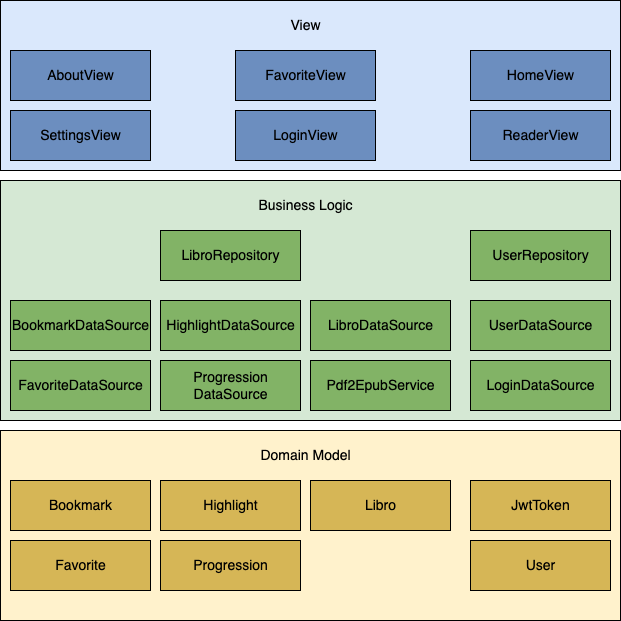

The diagram above was exported from draw.io. Its source (the exported page's mxGraphModel, read from the mxfile embedded in the PNG):
<mxGraphModel dx="1307" dy="993" grid="1" gridSize="10" guides="1" tooltips="1" connect="1" arrows="1" fold="1" page="1" pageScale="1" pageWidth="850" pageHeight="1100" math="0" shadow="0">
  <root>
    <mxCell id="0" />
    <mxCell id="1" parent="0" />
    <mxCell id="eSiBATEM7oZxkGGvFlHK-5" value="" style="rounded=0;whiteSpace=wrap;html=1;fontSize=14;strokeColor=#000000;fillColor=#fff2cc;" vertex="1" parent="1">
      <mxGeometry x="120" y="820" width="620" height="190" as="geometry" />
    </mxCell>
    <mxCell id="eSiBATEM7oZxkGGvFlHK-3" value="" style="rounded=0;whiteSpace=wrap;html=1;fontSize=14;strokeColor=#000000;fillColor=#d5e8d4;" vertex="1" parent="1">
      <mxGeometry x="120" y="570" width="620" height="240" as="geometry" />
    </mxCell>
    <mxCell id="eSiBATEM7oZxkGGvFlHK-1" value="" style="rounded=0;whiteSpace=wrap;html=1;fontSize=14;strokeColor=#000000;fillColor=#dae8fc;" vertex="1" parent="1">
      <mxGeometry x="120" y="390" width="620" height="170" as="geometry" />
    </mxCell>
    <mxCell id="8siW9eGCXu5XkL7A3y3E-1" value="BookmarkDataSource" style="html=1;fontSize=14;fillColor=#82B366;strokeColor=#000000;" vertex="1" parent="1">
      <mxGeometry x="130" y="690" width="140" height="50" as="geometry" />
    </mxCell>
    <mxCell id="8siW9eGCXu5XkL7A3y3E-2" value="FavoriteDataSource" style="html=1;fontSize=14;fillColor=#82B366;strokeColor=#000000;" vertex="1" parent="1">
      <mxGeometry x="130" y="750" width="140" height="50" as="geometry" />
    </mxCell>
    <mxCell id="8siW9eGCXu5XkL7A3y3E-3" value="HighlightDataSource" style="html=1;fontSize=14;fillColor=#82B366;strokeColor=#000000;" vertex="1" parent="1">
      <mxGeometry x="280" y="690" width="140" height="50" as="geometry" />
    </mxCell>
    <mxCell id="8siW9eGCXu5XkL7A3y3E-4" value="Progression&lt;br&gt;DataSource" style="html=1;fontSize=14;fillColor=#82B366;strokeColor=#000000;" vertex="1" parent="1">
      <mxGeometry x="280" y="750" width="140" height="50" as="geometry" />
    </mxCell>
    <mxCell id="8siW9eGCXu5XkL7A3y3E-5" value="LoginDataSource" style="html=1;fontSize=14;fillColor=#82B366;strokeColor=#000000;" vertex="1" parent="1">
      <mxGeometry x="590" y="750" width="140" height="50" as="geometry" />
    </mxCell>
    <mxCell id="8siW9eGCXu5XkL7A3y3E-6" value="LibroDataSource" style="html=1;fontSize=14;fillColor=#82B366;strokeColor=#000000;" vertex="1" parent="1">
      <mxGeometry x="430" y="690" width="140" height="50" as="geometry" />
    </mxCell>
    <mxCell id="8siW9eGCXu5XkL7A3y3E-7" value="UserDataSource" style="html=1;fontSize=14;fillColor=#82B366;strokeColor=#000000;" vertex="1" parent="1">
      <mxGeometry x="590" y="690" width="140" height="50" as="geometry" />
    </mxCell>
    <mxCell id="8siW9eGCXu5XkL7A3y3E-8" value="LibroRepository" style="html=1;fontSize=14;fillColor=#82B366;strokeColor=#000000;" vertex="1" parent="1">
      <mxGeometry x="280" y="620" width="140" height="50" as="geometry" />
    </mxCell>
    <mxCell id="8siW9eGCXu5XkL7A3y3E-9" value="UserRepository" style="html=1;fontSize=14;fillColor=#82B366;strokeColor=#000000;" vertex="1" parent="1">
      <mxGeometry x="590" y="620" width="140" height="50" as="geometry" />
    </mxCell>
    <mxCell id="8siW9eGCXu5XkL7A3y3E-17" value="Pdf2EpubService" style="html=1;fontSize=14;fillColor=#82B366;strokeColor=#000000;" vertex="1" parent="1">
      <mxGeometry x="430" y="750" width="140" height="50" as="geometry" />
    </mxCell>
    <mxCell id="RN1ljKDaXdKvwfHFdK2s-2" value="Bookmark" style="html=1;fontSize=14;fillColor=#D6B656;strokeColor=#000000;" vertex="1" parent="1">
      <mxGeometry x="130" y="870" width="140" height="50" as="geometry" />
    </mxCell>
    <mxCell id="RN1ljKDaXdKvwfHFdK2s-3" value="Favorite" style="html=1;fontSize=14;fillColor=#D6B656;strokeColor=#000000;" vertex="1" parent="1">
      <mxGeometry x="130" y="930" width="140" height="50" as="geometry" />
    </mxCell>
    <mxCell id="RN1ljKDaXdKvwfHFdK2s-4" value="Highlight" style="html=1;fontSize=14;fillColor=#D6B656;strokeColor=#000000;" vertex="1" parent="1">
      <mxGeometry x="280" y="870" width="140" height="50" as="geometry" />
    </mxCell>
    <mxCell id="RN1ljKDaXdKvwfHFdK2s-5" value="Progression" style="html=1;fontSize=14;fillColor=#D6B656;strokeColor=#000000;" vertex="1" parent="1">
      <mxGeometry x="280" y="930" width="140" height="50" as="geometry" />
    </mxCell>
    <mxCell id="RN1ljKDaXdKvwfHFdK2s-6" value="Libro" style="html=1;fontSize=14;fillColor=#D6B656;strokeColor=#000000;" vertex="1" parent="1">
      <mxGeometry x="430" y="870" width="140" height="50" as="geometry" />
    </mxCell>
    <mxCell id="RN1ljKDaXdKvwfHFdK2s-9" value="JwtToken" style="html=1;fontSize=14;fillColor=#D6B656;strokeColor=#000000;" vertex="1" parent="1">
      <mxGeometry x="590" y="870" width="140" height="50" as="geometry" />
    </mxCell>
    <mxCell id="RN1ljKDaXdKvwfHFdK2s-10" value="User" style="html=1;fontSize=14;fillColor=#D6B656;strokeColor=#000000;" vertex="1" parent="1">
      <mxGeometry x="590" y="930" width="140" height="50" as="geometry" />
    </mxCell>
    <mxCell id="Ql72zbSoSCQjCiYC_Rqq-2" value="AboutView" style="html=1;fontSize=14;fillColor=#6C8EBF;strokeColor=#000000;" vertex="1" parent="1">
      <mxGeometry x="130" y="440" width="140" height="50" as="geometry" />
    </mxCell>
    <mxCell id="Ql72zbSoSCQjCiYC_Rqq-3" value="SettingsView" style="html=1;fontSize=14;fillColor=#6C8EBF;strokeColor=#000000;" vertex="1" parent="1">
      <mxGeometry x="130" y="500" width="140" height="50" as="geometry" />
    </mxCell>
    <mxCell id="Ql72zbSoSCQjCiYC_Rqq-4" value="FavoriteView" style="html=1;fontSize=14;fillColor=#6C8EBF;strokeColor=#000000;" vertex="1" parent="1">
      <mxGeometry x="355" y="440" width="140" height="50" as="geometry" />
    </mxCell>
    <mxCell id="Ql72zbSoSCQjCiYC_Rqq-5" value="LoginView" style="html=1;fontSize=14;fillColor=#6C8EBF;strokeColor=#000000;" vertex="1" parent="1">
      <mxGeometry x="355" y="500" width="140" height="50" as="geometry" />
    </mxCell>
    <mxCell id="Ql72zbSoSCQjCiYC_Rqq-6" value="HomeView" style="html=1;fontSize=14;fillColor=#6C8EBF;strokeColor=#000000;" vertex="1" parent="1">
      <mxGeometry x="590" y="440" width="140" height="50" as="geometry" />
    </mxCell>
    <mxCell id="Ql72zbSoSCQjCiYC_Rqq-7" value="ReaderView" style="html=1;fontSize=14;fillColor=#6C8EBF;strokeColor=#000000;" vertex="1" parent="1">
      <mxGeometry x="590" y="500" width="140" height="50" as="geometry" />
    </mxCell>
    <mxCell id="eSiBATEM7oZxkGGvFlHK-2" value="View" style="text;html=1;align=center;verticalAlign=middle;resizable=0;points=[];autosize=1;strokeColor=none;fillColor=none;fontSize=14;" vertex="1" parent="1">
      <mxGeometry x="400" y="400" width="50" height="30" as="geometry" />
    </mxCell>
    <mxCell id="eSiBATEM7oZxkGGvFlHK-4" value="Business Logic" style="text;html=1;align=center;verticalAlign=middle;resizable=0;points=[];autosize=1;strokeColor=none;fillColor=none;fontSize=14;" vertex="1" parent="1">
      <mxGeometry x="365" y="580" width="120" height="30" as="geometry" />
    </mxCell>
    <mxCell id="eSiBATEM7oZxkGGvFlHK-6" value="Domain Model" style="text;html=1;align=center;verticalAlign=middle;resizable=0;points=[];autosize=1;strokeColor=none;fillColor=none;fontSize=14;" vertex="1" parent="1">
      <mxGeometry x="370" y="830" width="110" height="30" as="geometry" />
    </mxCell>
  </root>
</mxGraphModel>